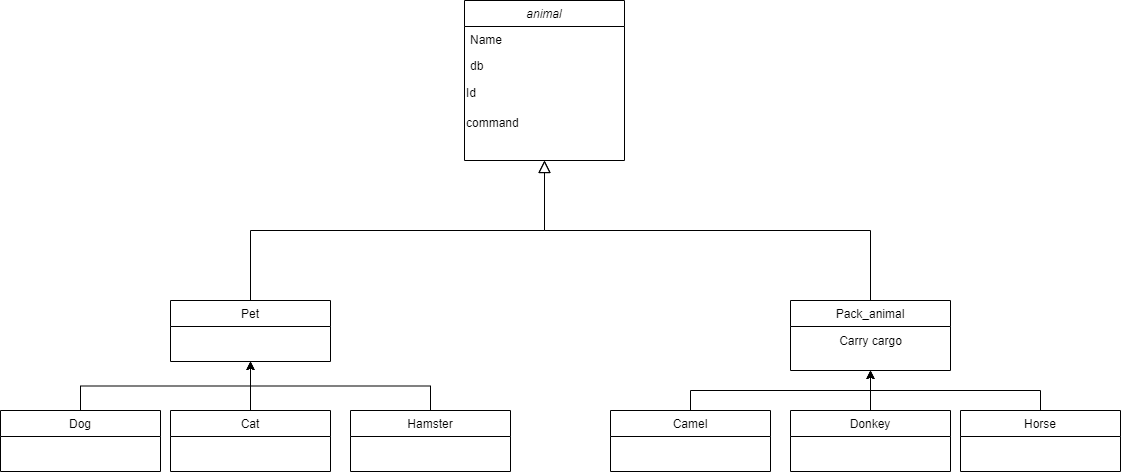

The diagram above was exported from draw.io. Its source (the exported page's mxGraphModel, read from the mxfile embedded in the PNG):
<mxGraphModel dx="2501" dy="746" grid="1" gridSize="10" guides="1" tooltips="1" connect="1" arrows="1" fold="1" page="1" pageScale="1" pageWidth="827" pageHeight="1169" math="0" shadow="0">
  <root>
    <mxCell id="WIyWlLk6GJQsqaUBKTNV-0" />
    <mxCell id="WIyWlLk6GJQsqaUBKTNV-1" parent="WIyWlLk6GJQsqaUBKTNV-0" />
    <mxCell id="zkfFHV4jXpPFQw0GAbJ--0" value="animal" style="swimlane;fontStyle=2;align=center;verticalAlign=top;childLayout=stackLayout;horizontal=1;startSize=26;horizontalStack=0;resizeParent=1;resizeLast=0;collapsible=1;marginBottom=0;rounded=0;shadow=0;strokeWidth=1;" parent="WIyWlLk6GJQsqaUBKTNV-1" vertex="1">
      <mxGeometry x="414" y="50" width="160" height="160" as="geometry">
        <mxRectangle x="230" y="140" width="160" height="26" as="alternateBounds" />
      </mxGeometry>
    </mxCell>
    <mxCell id="zkfFHV4jXpPFQw0GAbJ--1" value="Name" style="text;align=left;verticalAlign=top;spacingLeft=4;spacingRight=4;overflow=hidden;rotatable=0;points=[[0,0.5],[1,0.5]];portConstraint=eastwest;" parent="zkfFHV4jXpPFQw0GAbJ--0" vertex="1">
      <mxGeometry y="26" width="160" height="26" as="geometry" />
    </mxCell>
    <mxCell id="zkfFHV4jXpPFQw0GAbJ--2" value="db&#10;" style="text;align=left;verticalAlign=top;spacingLeft=4;spacingRight=4;overflow=hidden;rotatable=0;points=[[0,0.5],[1,0.5]];portConstraint=eastwest;rounded=0;shadow=0;html=0;" parent="zkfFHV4jXpPFQw0GAbJ--0" vertex="1">
      <mxGeometry y="52" width="160" height="26" as="geometry" />
    </mxCell>
    <mxCell id="lqtDYTVEMKJNvmuMhk0w-1" value="Id" style="text;html=1;align=left;verticalAlign=middle;resizable=0;points=[];autosize=1;strokeColor=none;fillColor=none;" vertex="1" parent="zkfFHV4jXpPFQw0GAbJ--0">
      <mxGeometry y="78" width="160" height="30" as="geometry" />
    </mxCell>
    <mxCell id="lqtDYTVEMKJNvmuMhk0w-2" value="command" style="text;html=1;align=left;verticalAlign=middle;resizable=0;points=[];autosize=1;strokeColor=none;fillColor=none;" vertex="1" parent="zkfFHV4jXpPFQw0GAbJ--0">
      <mxGeometry y="108" width="160" height="30" as="geometry" />
    </mxCell>
    <mxCell id="zkfFHV4jXpPFQw0GAbJ--6" value="Pet" style="swimlane;fontStyle=0;align=center;verticalAlign=top;childLayout=stackLayout;horizontal=1;startSize=26;horizontalStack=0;resizeParent=1;resizeLast=0;collapsible=1;marginBottom=0;rounded=0;shadow=0;strokeWidth=1;" parent="WIyWlLk6GJQsqaUBKTNV-1" vertex="1">
      <mxGeometry x="120" y="350" width="160" height="61" as="geometry">
        <mxRectangle x="130" y="380" width="160" height="26" as="alternateBounds" />
      </mxGeometry>
    </mxCell>
    <mxCell id="zkfFHV4jXpPFQw0GAbJ--12" value="" style="endArrow=block;endSize=10;endFill=0;shadow=0;strokeWidth=1;rounded=0;edgeStyle=elbowEdgeStyle;elbow=vertical;" parent="WIyWlLk6GJQsqaUBKTNV-1" source="zkfFHV4jXpPFQw0GAbJ--6" target="zkfFHV4jXpPFQw0GAbJ--0" edge="1">
      <mxGeometry width="160" relative="1" as="geometry">
        <mxPoint x="200" y="203" as="sourcePoint" />
        <mxPoint x="200" y="203" as="targetPoint" />
      </mxGeometry>
    </mxCell>
    <mxCell id="zkfFHV4jXpPFQw0GAbJ--13" value="Pack_animal" style="swimlane;fontStyle=0;align=center;verticalAlign=top;childLayout=stackLayout;horizontal=1;startSize=26;horizontalStack=0;resizeParent=1;resizeLast=0;collapsible=1;marginBottom=0;rounded=0;shadow=0;strokeWidth=1;" parent="WIyWlLk6GJQsqaUBKTNV-1" vertex="1">
      <mxGeometry x="740" y="350" width="160" height="70" as="geometry">
        <mxRectangle x="340" y="380" width="170" height="26" as="alternateBounds" />
      </mxGeometry>
    </mxCell>
    <mxCell id="5DLEpDnFXy0YysiGZv6c-1" value="Carry cargo" style="text;html=1;align=center;verticalAlign=middle;resizable=0;points=[];autosize=1;strokeColor=none;fillColor=none;" parent="zkfFHV4jXpPFQw0GAbJ--13" vertex="1">
      <mxGeometry y="26" width="160" height="30" as="geometry" />
    </mxCell>
    <mxCell id="zkfFHV4jXpPFQw0GAbJ--16" value="" style="endArrow=block;endSize=10;endFill=0;shadow=0;strokeWidth=1;rounded=0;edgeStyle=elbowEdgeStyle;elbow=vertical;" parent="WIyWlLk6GJQsqaUBKTNV-1" source="zkfFHV4jXpPFQw0GAbJ--13" target="zkfFHV4jXpPFQw0GAbJ--0" edge="1">
      <mxGeometry width="160" relative="1" as="geometry">
        <mxPoint x="490" y="373" as="sourcePoint" />
        <mxPoint x="580.0000000000002" y="200" as="targetPoint" />
      </mxGeometry>
    </mxCell>
    <mxCell id="5DLEpDnFXy0YysiGZv6c-10" style="edgeStyle=orthogonalEdgeStyle;rounded=0;orthogonalLoop=1;jettySize=auto;html=1;exitX=0.5;exitY=0;exitDx=0;exitDy=0;" parent="WIyWlLk6GJQsqaUBKTNV-1" source="5DLEpDnFXy0YysiGZv6c-2" target="zkfFHV4jXpPFQw0GAbJ--6" edge="1">
      <mxGeometry relative="1" as="geometry" />
    </mxCell>
    <mxCell id="5DLEpDnFXy0YysiGZv6c-2" value="Dog" style="swimlane;fontStyle=0;align=center;verticalAlign=top;childLayout=stackLayout;horizontal=1;startSize=26;horizontalStack=0;resizeParent=1;resizeLast=0;collapsible=1;marginBottom=0;rounded=0;shadow=0;strokeWidth=1;" parent="WIyWlLk6GJQsqaUBKTNV-1" vertex="1">
      <mxGeometry x="-50" y="460" width="160" height="61" as="geometry">
        <mxRectangle x="130" y="380" width="160" height="26" as="alternateBounds" />
      </mxGeometry>
    </mxCell>
    <mxCell id="5DLEpDnFXy0YysiGZv6c-12" style="edgeStyle=orthogonalEdgeStyle;rounded=0;orthogonalLoop=1;jettySize=auto;html=1;" parent="WIyWlLk6GJQsqaUBKTNV-1" source="5DLEpDnFXy0YysiGZv6c-4" target="zkfFHV4jXpPFQw0GAbJ--6" edge="1">
      <mxGeometry relative="1" as="geometry" />
    </mxCell>
    <mxCell id="5DLEpDnFXy0YysiGZv6c-4" value="Cat" style="swimlane;fontStyle=0;align=center;verticalAlign=top;childLayout=stackLayout;horizontal=1;startSize=26;horizontalStack=0;resizeParent=1;resizeLast=0;collapsible=1;marginBottom=0;rounded=0;shadow=0;strokeWidth=1;" parent="WIyWlLk6GJQsqaUBKTNV-1" vertex="1">
      <mxGeometry x="120" y="460" width="160" height="61" as="geometry">
        <mxRectangle x="130" y="380" width="160" height="26" as="alternateBounds" />
      </mxGeometry>
    </mxCell>
    <mxCell id="5DLEpDnFXy0YysiGZv6c-13" style="edgeStyle=orthogonalEdgeStyle;rounded=0;orthogonalLoop=1;jettySize=auto;html=1;exitX=0.5;exitY=0;exitDx=0;exitDy=0;" parent="WIyWlLk6GJQsqaUBKTNV-1" source="5DLEpDnFXy0YysiGZv6c-6" target="zkfFHV4jXpPFQw0GAbJ--6" edge="1">
      <mxGeometry relative="1" as="geometry" />
    </mxCell>
    <mxCell id="5DLEpDnFXy0YysiGZv6c-6" value="Hamster&#10;" style="swimlane;fontStyle=0;align=center;verticalAlign=top;childLayout=stackLayout;horizontal=1;startSize=26;horizontalStack=0;resizeParent=1;resizeLast=0;collapsible=1;marginBottom=0;rounded=0;shadow=0;strokeWidth=1;" parent="WIyWlLk6GJQsqaUBKTNV-1" vertex="1">
      <mxGeometry x="300" y="460" width="160" height="61" as="geometry">
        <mxRectangle x="130" y="380" width="160" height="26" as="alternateBounds" />
      </mxGeometry>
    </mxCell>
    <mxCell id="5DLEpDnFXy0YysiGZv6c-20" style="edgeStyle=orthogonalEdgeStyle;rounded=0;orthogonalLoop=1;jettySize=auto;html=1;exitX=0.5;exitY=0;exitDx=0;exitDy=0;" parent="WIyWlLk6GJQsqaUBKTNV-1" source="5DLEpDnFXy0YysiGZv6c-14" target="zkfFHV4jXpPFQw0GAbJ--13" edge="1">
      <mxGeometry relative="1" as="geometry" />
    </mxCell>
    <mxCell id="5DLEpDnFXy0YysiGZv6c-14" value="Camel" style="swimlane;fontStyle=0;align=center;verticalAlign=top;childLayout=stackLayout;horizontal=1;startSize=26;horizontalStack=0;resizeParent=1;resizeLast=0;collapsible=1;marginBottom=0;rounded=0;shadow=0;strokeWidth=1;" parent="WIyWlLk6GJQsqaUBKTNV-1" vertex="1">
      <mxGeometry x="560" y="460" width="160" height="61" as="geometry">
        <mxRectangle x="130" y="380" width="160" height="26" as="alternateBounds" />
      </mxGeometry>
    </mxCell>
    <mxCell id="5DLEpDnFXy0YysiGZv6c-21" style="edgeStyle=orthogonalEdgeStyle;rounded=0;orthogonalLoop=1;jettySize=auto;html=1;exitX=0.5;exitY=0;exitDx=0;exitDy=0;" parent="WIyWlLk6GJQsqaUBKTNV-1" source="5DLEpDnFXy0YysiGZv6c-16" target="zkfFHV4jXpPFQw0GAbJ--13" edge="1">
      <mxGeometry relative="1" as="geometry" />
    </mxCell>
    <mxCell id="5DLEpDnFXy0YysiGZv6c-16" value="Donkey" style="swimlane;fontStyle=0;align=center;verticalAlign=top;childLayout=stackLayout;horizontal=1;startSize=26;horizontalStack=0;resizeParent=1;resizeLast=0;collapsible=1;marginBottom=0;rounded=0;shadow=0;strokeWidth=1;" parent="WIyWlLk6GJQsqaUBKTNV-1" vertex="1">
      <mxGeometry x="740" y="460" width="160" height="61" as="geometry">
        <mxRectangle x="130" y="380" width="160" height="26" as="alternateBounds" />
      </mxGeometry>
    </mxCell>
    <mxCell id="5DLEpDnFXy0YysiGZv6c-22" style="edgeStyle=orthogonalEdgeStyle;rounded=0;orthogonalLoop=1;jettySize=auto;html=1;exitX=0.5;exitY=0;exitDx=0;exitDy=0;" parent="WIyWlLk6GJQsqaUBKTNV-1" source="5DLEpDnFXy0YysiGZv6c-18" target="zkfFHV4jXpPFQw0GAbJ--13" edge="1">
      <mxGeometry relative="1" as="geometry" />
    </mxCell>
    <mxCell id="5DLEpDnFXy0YysiGZv6c-18" value="Horse" style="swimlane;fontStyle=0;align=center;verticalAlign=top;childLayout=stackLayout;horizontal=1;startSize=26;horizontalStack=0;resizeParent=1;resizeLast=0;collapsible=1;marginBottom=0;rounded=0;shadow=0;strokeWidth=1;" parent="WIyWlLk6GJQsqaUBKTNV-1" vertex="1">
      <mxGeometry x="910" y="460" width="160" height="61" as="geometry">
        <mxRectangle x="130" y="380" width="160" height="26" as="alternateBounds" />
      </mxGeometry>
    </mxCell>
  </root>
</mxGraphModel>